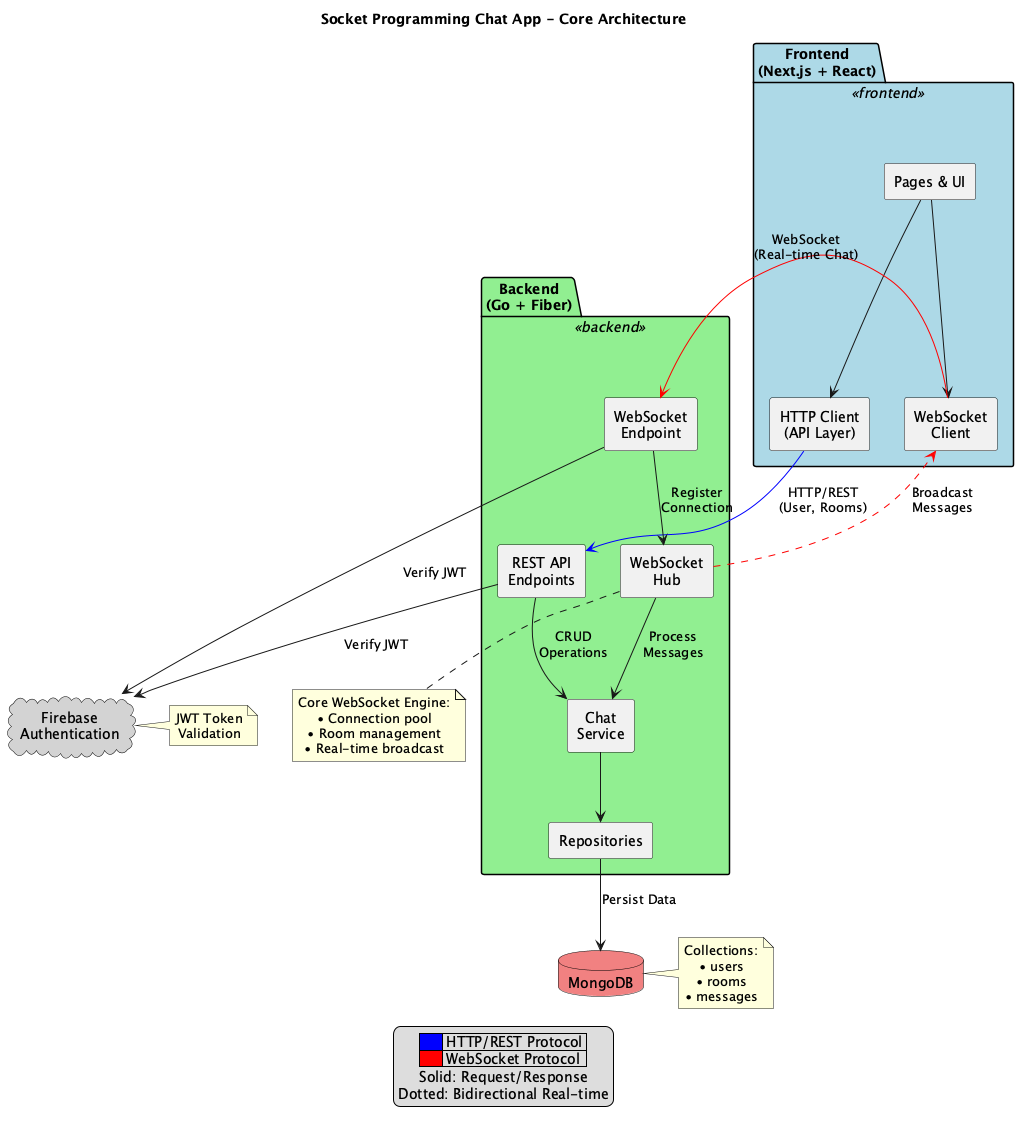

The diagram above was rendered by PlantUML. Its source (embedded in the PNG):
@startuml Socket Chat App - Minimal Architecture

skinparam componentStyle rectangle
skinparam defaultTextAlignment center

skinparam package {
    BackgroundColor<<frontend>> LightBlue
    BackgroundColor<<backend>> LightGreen
    BorderColor Black
}

skinparam cloud {
    BackgroundColor LightGray
    BorderColor Black
}

skinparam database {
    BackgroundColor LightCoral
    BorderColor Black
}

title Socket Programming Chat App - Core Architecture

' External Services
cloud "Firebase\nAuthentication" as Firebase
database "MongoDB" as MongoDB

' Frontend
package "Frontend\n(Next.js + React)" <<frontend>> {
    component [Pages & UI] as UI
    component [WebSocket\nClient] as WSClient
    component [HTTP Client\n(API Layer)] as HTTPClient
}

' Backend
package "Backend\n(Go + Fiber)" <<backend>> {
    component [REST API\nEndpoints] as REST
    component [WebSocket\nEndpoint] as WSEndpoint
    component [WebSocket\nHub] as Hub
    component [Chat\nService] as ChatService
    component [Repositories] as Repos
}

' Communication Flows
UI --> HTTPClient
UI --> WSClient

HTTPClient -[#blue]-> REST : "HTTP/REST\n(User, Rooms)"
WSClient -[#red]-> WSEndpoint : "WebSocket\n(Real-time Chat)"

REST --> Firebase : "Verify JWT"
WSEndpoint --> Firebase : "Verify JWT"

WSEndpoint --> Hub : "Register\nConnection"
Hub --> ChatService : "Process\nMessages"
REST --> ChatService : "CRUD\nOperations"

ChatService --> Repos
Repos --> MongoDB : "Persist Data"

Hub .[#red].> WSClient : "Broadcast\nMessages"

note right of Firebase
  JWT Token
  Validation
end note

note right of MongoDB
  Collections:
  • users
  • rooms
  • messages
end note

note bottom of Hub
  Core WebSocket Engine:
  • Connection pool
  • Room management
  • Real-time broadcast
end note

legend bottom
  |<#blue>     | HTTP/REST Protocol |
  |<#red>     | WebSocket Protocol |
  Solid: Request/Response
  Dotted: Bidirectional Real-time
endlegend

@enduml